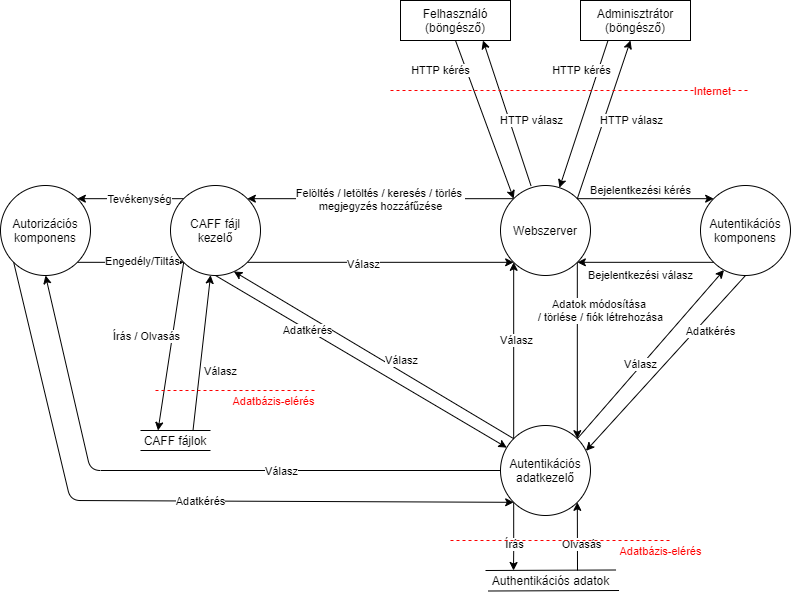

The diagram above was exported from draw.io. Its source (the exported page's mxGraphModel, read from the mxfile embedded in the PNG):
<mxGraphModel dx="2249" dy="772" grid="1" gridSize="10" guides="1" tooltips="1" connect="1" arrows="1" fold="1" page="1" pageScale="1" pageWidth="827" pageHeight="1169" math="0" shadow="0">
  <root>
    <mxCell id="0" />
    <mxCell id="1" parent="0" />
    <mxCell id="YhLNfLbOwWoEukPEFfpt-1" value="Felhasználó (böngésző)" style="rounded=0;whiteSpace=wrap;html=1;" parent="1" vertex="1">
      <mxGeometry x="260" y="160" width="110" height="40" as="geometry" />
    </mxCell>
    <mxCell id="YhLNfLbOwWoEukPEFfpt-27" style="edgeStyle=orthogonalEdgeStyle;rounded=0;orthogonalLoop=1;jettySize=auto;html=1;exitX=0;exitY=0;exitDx=0;exitDy=0;entryX=1;entryY=0;entryDx=0;entryDy=0;" parent="1" source="YhLNfLbOwWoEukPEFfpt-2" target="YhLNfLbOwWoEukPEFfpt-26" edge="1">
      <mxGeometry relative="1" as="geometry" />
    </mxCell>
    <mxCell id="YhLNfLbOwWoEukPEFfpt-36" value="Keresés" style="edgeLabel;html=1;align=center;verticalAlign=middle;resizable=0;points=[];" parent="YhLNfLbOwWoEukPEFfpt-27" vertex="1" connectable="0">
      <mxGeometry x="-0.161" relative="1" as="geometry">
        <mxPoint as="offset" />
      </mxGeometry>
    </mxCell>
    <mxCell id="YhLNfLbOwWoEukPEFfpt-87" value="&lt;span style=&quot;color: rgb(0 , 0 , 0)&quot;&gt;Felöltés / letöltés / keresés / törlés&amp;nbsp;&lt;/span&gt;&lt;br style=&quot;color: rgb(0 , 0 , 0)&quot;&gt;&lt;span style=&quot;color: rgb(0 , 0 , 0)&quot;&gt;megjegyzés hozzáfűzése&lt;/span&gt;" style="edgeLabel;html=1;align=center;verticalAlign=middle;resizable=0;points=[];fontColor=#FF0000;" parent="YhLNfLbOwWoEukPEFfpt-27" vertex="1" connectable="0">
      <mxGeometry x="0.1914" relative="1" as="geometry">
        <mxPoint x="25.15" as="offset" />
      </mxGeometry>
    </mxCell>
    <mxCell id="YhLNfLbOwWoEukPEFfpt-79" style="edgeStyle=orthogonalEdgeStyle;rounded=0;orthogonalLoop=1;jettySize=auto;html=1;exitX=1;exitY=1;exitDx=0;exitDy=0;entryX=1;entryY=0;entryDx=0;entryDy=0;strokeColor=#000000;fontColor=#FF0000;" parent="1" source="YhLNfLbOwWoEukPEFfpt-2" target="YhLNfLbOwWoEukPEFfpt-31" edge="1">
      <mxGeometry relative="1" as="geometry" />
    </mxCell>
    <mxCell id="YhLNfLbOwWoEukPEFfpt-80" value="&lt;font color=&quot;#000000&quot;&gt;Adatok módosítása &lt;br&gt;/ törlése / fiók létrehozása&lt;/font&gt;" style="edgeLabel;html=1;align=center;verticalAlign=middle;resizable=0;points=[];fontColor=#FF0000;" parent="YhLNfLbOwWoEukPEFfpt-79" vertex="1" connectable="0">
      <mxGeometry x="0.2873" y="1" relative="1" as="geometry">
        <mxPoint x="22.18" y="-65.82000000000001" as="offset" />
      </mxGeometry>
    </mxCell>
    <mxCell id="YhLNfLbOwWoEukPEFfpt-2" value="Webszerver" style="ellipse;whiteSpace=wrap;html=1;aspect=fixed;" parent="1" vertex="1">
      <mxGeometry x="360" y="345" width="90" height="90" as="geometry" />
    </mxCell>
    <mxCell id="YhLNfLbOwWoEukPEFfpt-3" value="Autentikációs komponens" style="ellipse;whiteSpace=wrap;html=1;aspect=fixed;" parent="1" vertex="1">
      <mxGeometry x="560" y="345" width="90" height="90" as="geometry" />
    </mxCell>
    <mxCell id="YhLNfLbOwWoEukPEFfpt-4" value="" style="endArrow=classic;html=1;entryX=0;entryY=0;entryDx=0;entryDy=0;exitX=1;exitY=0;exitDx=0;exitDy=0;" parent="1" source="YhLNfLbOwWoEukPEFfpt-2" target="YhLNfLbOwWoEukPEFfpt-3" edge="1">
      <mxGeometry width="50" height="50" relative="1" as="geometry">
        <mxPoint x="390" y="410" as="sourcePoint" />
        <mxPoint x="440" y="360" as="targetPoint" />
      </mxGeometry>
    </mxCell>
    <mxCell id="YhLNfLbOwWoEukPEFfpt-5" value="Bejelentkezési kérés" style="edgeLabel;html=1;align=center;verticalAlign=middle;resizable=0;points=[];" parent="YhLNfLbOwWoEukPEFfpt-4" vertex="1" connectable="0">
      <mxGeometry x="0.464" y="1" relative="1" as="geometry">
        <mxPoint x="-37.22" y="-8.12" as="offset" />
      </mxGeometry>
    </mxCell>
    <mxCell id="YhLNfLbOwWoEukPEFfpt-7" value="" style="endArrow=classic;html=1;entryX=1;entryY=1;entryDx=0;entryDy=0;exitX=0;exitY=1;exitDx=0;exitDy=0;" parent="1" source="YhLNfLbOwWoEukPEFfpt-3" target="YhLNfLbOwWoEukPEFfpt-2" edge="1">
      <mxGeometry width="50" height="50" relative="1" as="geometry">
        <mxPoint x="390" y="410" as="sourcePoint" />
        <mxPoint x="440" y="360" as="targetPoint" />
      </mxGeometry>
    </mxCell>
    <mxCell id="YhLNfLbOwWoEukPEFfpt-9" value="Bejelentkezési válasz" style="edgeLabel;html=1;align=center;verticalAlign=middle;resizable=0;points=[];" parent="YhLNfLbOwWoEukPEFfpt-7" vertex="1" connectable="0">
      <mxGeometry x="-0.2493" relative="1" as="geometry">
        <mxPoint x="-22.35" y="13.18" as="offset" />
      </mxGeometry>
    </mxCell>
    <mxCell id="YhLNfLbOwWoEukPEFfpt-38" style="edgeStyle=orthogonalEdgeStyle;rounded=0;orthogonalLoop=1;jettySize=auto;html=1;exitX=1;exitY=1;exitDx=0;exitDy=0;entryX=0;entryY=1;entryDx=0;entryDy=0;" parent="1" source="YhLNfLbOwWoEukPEFfpt-23" target="YhLNfLbOwWoEukPEFfpt-26" edge="1">
      <mxGeometry relative="1" as="geometry" />
    </mxCell>
    <mxCell id="YhLNfLbOwWoEukPEFfpt-41" value="Engedély/Tiltás&lt;br&gt;" style="edgeLabel;html=1;align=center;verticalAlign=middle;resizable=0;points=[];" parent="YhLNfLbOwWoEukPEFfpt-38" vertex="1" connectable="0">
      <mxGeometry x="0.228" y="1" relative="1" as="geometry">
        <mxPoint as="offset" />
      </mxGeometry>
    </mxCell>
    <mxCell id="YhLNfLbOwWoEukPEFfpt-23" value="Autorizációs&lt;br&gt;komponens" style="ellipse;whiteSpace=wrap;html=1;aspect=fixed;" parent="1" vertex="1">
      <mxGeometry x="-140" y="345" width="90" height="90" as="geometry" />
    </mxCell>
    <mxCell id="YhLNfLbOwWoEukPEFfpt-28" style="edgeStyle=orthogonalEdgeStyle;rounded=0;orthogonalLoop=1;jettySize=auto;html=1;exitX=1;exitY=1;exitDx=0;exitDy=0;entryX=0;entryY=1;entryDx=0;entryDy=0;" parent="1" source="YhLNfLbOwWoEukPEFfpt-26" target="YhLNfLbOwWoEukPEFfpt-2" edge="1">
      <mxGeometry relative="1" as="geometry" />
    </mxCell>
    <mxCell id="YhLNfLbOwWoEukPEFfpt-30" value="Válasz" style="edgeLabel;html=1;align=center;verticalAlign=middle;resizable=0;points=[];" parent="YhLNfLbOwWoEukPEFfpt-28" vertex="1" connectable="0">
      <mxGeometry x="-0.1288" y="-2" relative="1" as="geometry">
        <mxPoint as="offset" />
      </mxGeometry>
    </mxCell>
    <mxCell id="YhLNfLbOwWoEukPEFfpt-37" style="edgeStyle=orthogonalEdgeStyle;rounded=0;orthogonalLoop=1;jettySize=auto;html=1;exitX=0;exitY=0;exitDx=0;exitDy=0;entryX=1;entryY=0;entryDx=0;entryDy=0;" parent="1" source="YhLNfLbOwWoEukPEFfpt-26" target="YhLNfLbOwWoEukPEFfpt-23" edge="1">
      <mxGeometry relative="1" as="geometry" />
    </mxCell>
    <mxCell id="YhLNfLbOwWoEukPEFfpt-40" value="Tevékenység&lt;br&gt;" style="edgeLabel;html=1;align=center;verticalAlign=middle;resizable=0;points=[];" parent="YhLNfLbOwWoEukPEFfpt-37" vertex="1" connectable="0">
      <mxGeometry x="-0.1456" relative="1" as="geometry">
        <mxPoint as="offset" />
      </mxGeometry>
    </mxCell>
    <mxCell id="YhLNfLbOwWoEukPEFfpt-26" value="CAFF fájl kezelő" style="ellipse;whiteSpace=wrap;html=1;aspect=fixed;" parent="1" vertex="1">
      <mxGeometry x="30" y="345" width="90" height="90" as="geometry" />
    </mxCell>
    <mxCell id="YhLNfLbOwWoEukPEFfpt-67" style="edgeStyle=orthogonalEdgeStyle;rounded=0;orthogonalLoop=1;jettySize=auto;html=1;exitX=0;exitY=1;exitDx=0;exitDy=0;fontColor=#FF0000;" parent="1" source="YhLNfLbOwWoEukPEFfpt-31" edge="1">
      <mxGeometry relative="1" as="geometry">
        <mxPoint x="373" y="730" as="targetPoint" />
        <Array as="points">
          <mxPoint x="373" y="710" />
          <mxPoint x="373" y="710" />
        </Array>
      </mxGeometry>
    </mxCell>
    <mxCell id="YhLNfLbOwWoEukPEFfpt-69" value="&lt;font color=&quot;#000000&quot;&gt;Írás&lt;/font&gt;" style="edgeLabel;html=1;align=center;verticalAlign=middle;resizable=0;points=[];fontColor=#FF0000;" parent="YhLNfLbOwWoEukPEFfpt-67" vertex="1" connectable="0">
      <mxGeometry x="0.4133" y="-6" relative="1" as="geometry">
        <mxPoint x="6" y="-6" as="offset" />
      </mxGeometry>
    </mxCell>
    <mxCell id="YhLNfLbOwWoEukPEFfpt-81" style="edgeStyle=orthogonalEdgeStyle;rounded=0;orthogonalLoop=1;jettySize=auto;html=1;exitX=0;exitY=0;exitDx=0;exitDy=0;entryX=0;entryY=1;entryDx=0;entryDy=0;strokeColor=#000000;fontColor=#FF0000;" parent="1" source="YhLNfLbOwWoEukPEFfpt-31" target="YhLNfLbOwWoEukPEFfpt-2" edge="1">
      <mxGeometry relative="1" as="geometry" />
    </mxCell>
    <mxCell id="YhLNfLbOwWoEukPEFfpt-82" value="&lt;font color=&quot;#000000&quot;&gt;Válasz&lt;/font&gt;" style="edgeLabel;html=1;align=center;verticalAlign=middle;resizable=0;points=[];fontColor=#FF0000;" parent="YhLNfLbOwWoEukPEFfpt-81" vertex="1" connectable="0">
      <mxGeometry x="0.1191" y="-2" relative="1" as="geometry">
        <mxPoint as="offset" />
      </mxGeometry>
    </mxCell>
    <mxCell id="YhLNfLbOwWoEukPEFfpt-31" value="Autentikációs&lt;br&gt;adatkezelő" style="ellipse;whiteSpace=wrap;html=1;aspect=fixed;" parent="1" vertex="1">
      <mxGeometry x="360" y="585" width="90" height="90" as="geometry" />
    </mxCell>
    <mxCell id="YhLNfLbOwWoEukPEFfpt-43" value="Authentikációs adatok" style="text;html=1;align=center;verticalAlign=middle;resizable=0;points=[];autosize=1;" parent="1" vertex="1">
      <mxGeometry x="345" y="730" width="130" height="20" as="geometry" />
    </mxCell>
    <mxCell id="YhLNfLbOwWoEukPEFfpt-44" value="" style="endArrow=none;html=1;exitX=0;exitY=0;exitDx=0;exitDy=0;entryX=1;entryY=0;entryDx=0;entryDy=0;" parent="1" source="YhLNfLbOwWoEukPEFfpt-45" target="YhLNfLbOwWoEukPEFfpt-45" edge="1">
      <mxGeometry width="50" height="50" relative="1" as="geometry">
        <mxPoint x="-17.039999999999736" y="537" as="sourcePoint" />
        <mxPoint x="60" y="530" as="targetPoint" />
      </mxGeometry>
    </mxCell>
    <mxCell id="YhLNfLbOwWoEukPEFfpt-45" value="CAFF fájlok" style="text;html=1;strokeColor=none;fillColor=none;align=center;verticalAlign=middle;whiteSpace=wrap;rounded=0;" parent="1" vertex="1">
      <mxGeometry y="590" width="70" height="20" as="geometry" />
    </mxCell>
    <mxCell id="YhLNfLbOwWoEukPEFfpt-46" value="" style="endArrow=none;html=1;exitX=0;exitY=0;exitDx=0;exitDy=0;entryX=1;entryY=0;entryDx=0;entryDy=0;" parent="1" edge="1">
      <mxGeometry width="50" height="50" relative="1" as="geometry">
        <mxPoint x="2.2737367544323206e-13" y="610" as="sourcePoint" />
        <mxPoint x="70" y="610" as="targetPoint" />
      </mxGeometry>
    </mxCell>
    <mxCell id="YhLNfLbOwWoEukPEFfpt-47" value="" style="endArrow=none;html=1;exitX=0;exitY=0;exitDx=0;exitDy=0;entryX=1.004;entryY=-0.025;entryDx=0;entryDy=0;entryPerimeter=0;" parent="1" target="YhLNfLbOwWoEukPEFfpt-43" edge="1">
      <mxGeometry width="50" height="50" relative="1" as="geometry">
        <mxPoint x="345.0000000000002" y="730" as="sourcePoint" />
        <mxPoint x="415" y="730" as="targetPoint" />
      </mxGeometry>
    </mxCell>
    <mxCell id="YhLNfLbOwWoEukPEFfpt-48" value="" style="endArrow=none;html=1;exitX=0;exitY=0;exitDx=0;exitDy=0;entryX=1.004;entryY=-0.025;entryDx=0;entryDy=0;entryPerimeter=0;" parent="1" edge="1">
      <mxGeometry width="50" height="50" relative="1" as="geometry">
        <mxPoint x="348" y="750.5" as="sourcePoint" />
        <mxPoint x="478.52" y="750" as="targetPoint" />
      </mxGeometry>
    </mxCell>
    <mxCell id="YhLNfLbOwWoEukPEFfpt-50" value="" style="endArrow=classic;html=1;exitX=0;exitY=1;exitDx=0;exitDy=0;entryX=0.25;entryY=0;entryDx=0;entryDy=0;" parent="1" source="YhLNfLbOwWoEukPEFfpt-26" target="YhLNfLbOwWoEukPEFfpt-45" edge="1">
      <mxGeometry width="50" height="50" relative="1" as="geometry">
        <mxPoint x="310" y="440" as="sourcePoint" />
        <mxPoint x="360" y="390" as="targetPoint" />
      </mxGeometry>
    </mxCell>
    <mxCell id="YhLNfLbOwWoEukPEFfpt-55" value="Írás / Olvasás" style="edgeLabel;html=1;align=center;verticalAlign=middle;resizable=0;points=[];" parent="YhLNfLbOwWoEukPEFfpt-50" vertex="1" connectable="0">
      <mxGeometry x="-0.1223" y="-1" relative="1" as="geometry">
        <mxPoint x="-25.78" as="offset" />
      </mxGeometry>
    </mxCell>
    <mxCell id="YhLNfLbOwWoEukPEFfpt-52" value="" style="endArrow=classic;html=1;exitX=0.75;exitY=0;exitDx=0;exitDy=0;" parent="1" source="YhLNfLbOwWoEukPEFfpt-45" target="YhLNfLbOwWoEukPEFfpt-26" edge="1">
      <mxGeometry width="50" height="50" relative="1" as="geometry">
        <mxPoint x="310" y="440" as="sourcePoint" />
        <mxPoint x="120" y="560" as="targetPoint" />
      </mxGeometry>
    </mxCell>
    <mxCell id="YhLNfLbOwWoEukPEFfpt-54" value="Válasz" style="edgeLabel;html=1;align=center;verticalAlign=middle;resizable=0;points=[];" parent="YhLNfLbOwWoEukPEFfpt-52" vertex="1" connectable="0">
      <mxGeometry x="-0.3536" y="-3" relative="1" as="geometry">
        <mxPoint x="18.22" y="-9.46" as="offset" />
      </mxGeometry>
    </mxCell>
    <mxCell id="YhLNfLbOwWoEukPEFfpt-56" value="Adminisztrátor (böngésző)" style="rounded=0;whiteSpace=wrap;html=1;" parent="1" vertex="1">
      <mxGeometry x="440" y="160" width="110" height="40" as="geometry" />
    </mxCell>
    <mxCell id="YhLNfLbOwWoEukPEFfpt-57" value="" style="endArrow=classic;html=1;exitX=0.5;exitY=1;exitDx=0;exitDy=0;entryX=0;entryY=0;entryDx=0;entryDy=0;" parent="1" source="YhLNfLbOwWoEukPEFfpt-1" target="YhLNfLbOwWoEukPEFfpt-2" edge="1">
      <mxGeometry width="50" height="50" relative="1" as="geometry">
        <mxPoint x="310" y="440" as="sourcePoint" />
        <mxPoint x="360" y="390" as="targetPoint" />
      </mxGeometry>
    </mxCell>
    <mxCell id="YhLNfLbOwWoEukPEFfpt-60" value="HTTP kérés" style="edgeLabel;html=1;align=center;verticalAlign=middle;resizable=0;points=[];" parent="YhLNfLbOwWoEukPEFfpt-57" vertex="1" connectable="0">
      <mxGeometry x="0.1793" y="1" relative="1" as="geometry">
        <mxPoint x="-50.17" y="-62.73" as="offset" />
      </mxGeometry>
    </mxCell>
    <mxCell id="YhLNfLbOwWoEukPEFfpt-58" value="" style="endArrow=classic;html=1;entryX=0.75;entryY=1;entryDx=0;entryDy=0;exitX=0.339;exitY=0.004;exitDx=0;exitDy=0;exitPerimeter=0;" parent="1" source="YhLNfLbOwWoEukPEFfpt-2" target="YhLNfLbOwWoEukPEFfpt-1" edge="1">
      <mxGeometry width="50" height="50" relative="1" as="geometry">
        <mxPoint x="310" y="440" as="sourcePoint" />
        <mxPoint x="360" y="390" as="targetPoint" />
      </mxGeometry>
    </mxCell>
    <mxCell id="YhLNfLbOwWoEukPEFfpt-59" value="HTTP válasz" style="edgeLabel;html=1;align=center;verticalAlign=middle;resizable=0;points=[];" parent="YhLNfLbOwWoEukPEFfpt-58" vertex="1" connectable="0">
      <mxGeometry x="-0.1526" y="-3" relative="1" as="geometry">
        <mxPoint x="17.03" y="-2.700000000000003" as="offset" />
      </mxGeometry>
    </mxCell>
    <mxCell id="YhLNfLbOwWoEukPEFfpt-61" value="" style="endArrow=classic;html=1;exitX=0.25;exitY=1;exitDx=0;exitDy=0;" parent="1" source="YhLNfLbOwWoEukPEFfpt-56" target="YhLNfLbOwWoEukPEFfpt-2" edge="1">
      <mxGeometry width="50" height="50" relative="1" as="geometry">
        <mxPoint x="391.82" y="170" as="sourcePoint" />
        <mxPoint x="420" y="340" as="targetPoint" />
      </mxGeometry>
    </mxCell>
    <mxCell id="YhLNfLbOwWoEukPEFfpt-62" value="HTTP kérés" style="edgeLabel;html=1;align=center;verticalAlign=middle;resizable=0;points=[];" parent="YhLNfLbOwWoEukPEFfpt-61" vertex="1" connectable="0">
      <mxGeometry x="0.1793" y="1" relative="1" as="geometry">
        <mxPoint x="0.18999999999999773" y="-57.39" as="offset" />
      </mxGeometry>
    </mxCell>
    <mxCell id="YhLNfLbOwWoEukPEFfpt-63" value="" style="endArrow=classic;html=1;entryX=0.75;entryY=1;entryDx=0;entryDy=0;exitX=1;exitY=0;exitDx=0;exitDy=0;" parent="1" source="YhLNfLbOwWoEukPEFfpt-2" edge="1">
      <mxGeometry width="50" height="50" relative="1" as="geometry">
        <mxPoint x="538.0100000000002" y="345.36" as="sourcePoint" />
        <mxPoint x="490" y="200" as="targetPoint" />
      </mxGeometry>
    </mxCell>
    <mxCell id="YhLNfLbOwWoEukPEFfpt-64" value="HTTP válasz" style="edgeLabel;html=1;align=center;verticalAlign=middle;resizable=0;points=[];" parent="YhLNfLbOwWoEukPEFfpt-63" vertex="1" connectable="0">
      <mxGeometry x="-0.1526" y="-3" relative="1" as="geometry">
        <mxPoint x="27.760000000000005" y="-12" as="offset" />
      </mxGeometry>
    </mxCell>
    <mxCell id="YhLNfLbOwWoEukPEFfpt-65" value="" style="endArrow=none;dashed=1;html=1;fillColor=#e51400;strokeColor=#FF0000;" parent="1" edge="1">
      <mxGeometry width="50" height="50" relative="1" as="geometry">
        <mxPoint x="250" y="250" as="sourcePoint" />
        <mxPoint x="610" y="250" as="targetPoint" />
      </mxGeometry>
    </mxCell>
    <mxCell id="YhLNfLbOwWoEukPEFfpt-66" value="Internet" style="edgeLabel;html=1;align=center;verticalAlign=middle;resizable=0;points=[];fontColor=#FF0000;" parent="YhLNfLbOwWoEukPEFfpt-65" vertex="1" connectable="0">
      <mxGeometry x="0.7852" y="-1" relative="1" as="geometry">
        <mxPoint y="-1" as="offset" />
      </mxGeometry>
    </mxCell>
    <mxCell id="YhLNfLbOwWoEukPEFfpt-68" value="" style="endArrow=classic;html=1;strokeColor=#000000;fontColor=#FF0000;entryX=1;entryY=1;entryDx=0;entryDy=0;" parent="1" target="YhLNfLbOwWoEukPEFfpt-31" edge="1">
      <mxGeometry width="50" height="50" relative="1" as="geometry">
        <mxPoint x="437" y="730" as="sourcePoint" />
        <mxPoint x="360" y="470" as="targetPoint" />
      </mxGeometry>
    </mxCell>
    <mxCell id="YhLNfLbOwWoEukPEFfpt-70" value="&lt;font color=&quot;#000000&quot;&gt;Olvasás&lt;/font&gt;" style="edgeLabel;html=1;align=center;verticalAlign=middle;resizable=0;points=[];fontColor=#FF0000;" parent="YhLNfLbOwWoEukPEFfpt-68" vertex="1" connectable="0">
      <mxGeometry x="-0.2278" y="-4" relative="1" as="geometry">
        <mxPoint as="offset" />
      </mxGeometry>
    </mxCell>
    <mxCell id="YhLNfLbOwWoEukPEFfpt-71" value="" style="endArrow=classic;html=1;strokeColor=#000000;fontColor=#FF0000;entryX=0.261;entryY=0.939;entryDx=0;entryDy=0;exitX=1;exitY=0;exitDx=0;exitDy=0;entryPerimeter=0;" parent="1" source="YhLNfLbOwWoEukPEFfpt-31" target="YhLNfLbOwWoEukPEFfpt-3" edge="1">
      <mxGeometry width="50" height="50" relative="1" as="geometry">
        <mxPoint x="419" y="590" as="sourcePoint" />
        <mxPoint x="360" y="470" as="targetPoint" />
      </mxGeometry>
    </mxCell>
    <mxCell id="YhLNfLbOwWoEukPEFfpt-72" value="&lt;font color=&quot;#000000&quot;&gt;Válasz&lt;/font&gt;" style="edgeLabel;html=1;align=center;verticalAlign=middle;resizable=0;points=[];fontColor=#FF0000;" parent="YhLNfLbOwWoEukPEFfpt-71" vertex="1" connectable="0">
      <mxGeometry x="-0.1833" y="-3" relative="1" as="geometry">
        <mxPoint x="0.25" y="-8.16" as="offset" />
      </mxGeometry>
    </mxCell>
    <mxCell id="YhLNfLbOwWoEukPEFfpt-73" value="" style="endArrow=classic;html=1;strokeColor=#000000;fontColor=#FF0000;entryX=0.95;entryY=0.281;entryDx=0;entryDy=0;entryPerimeter=0;exitX=0.5;exitY=1;exitDx=0;exitDy=0;" parent="1" source="YhLNfLbOwWoEukPEFfpt-3" target="YhLNfLbOwWoEukPEFfpt-31" edge="1">
      <mxGeometry width="50" height="50" relative="1" as="geometry">
        <mxPoint x="310" y="520" as="sourcePoint" />
        <mxPoint x="360" y="470" as="targetPoint" />
      </mxGeometry>
    </mxCell>
    <mxCell id="YhLNfLbOwWoEukPEFfpt-74" value="&lt;font color=&quot;#000000&quot;&gt;Adatkérés&lt;br&gt;&lt;/font&gt;" style="edgeLabel;html=1;align=center;verticalAlign=middle;resizable=0;points=[];fontColor=#FF0000;" parent="YhLNfLbOwWoEukPEFfpt-73" vertex="1" connectable="0">
      <mxGeometry x="-0.4383" relative="1" as="geometry">
        <mxPoint x="9.87" y="5.69" as="offset" />
      </mxGeometry>
    </mxCell>
    <mxCell id="YhLNfLbOwWoEukPEFfpt-75" value="" style="endArrow=classic;html=1;strokeColor=#000000;fontColor=#FF0000;exitX=0;exitY=0;exitDx=0;exitDy=0;entryX=0.704;entryY=0.955;entryDx=0;entryDy=0;entryPerimeter=0;" parent="1" source="YhLNfLbOwWoEukPEFfpt-31" target="YhLNfLbOwWoEukPEFfpt-26" edge="1">
      <mxGeometry width="50" height="50" relative="1" as="geometry">
        <mxPoint x="269.999805153395" y="611.3601948466052" as="sourcePoint" />
        <mxPoint x="406.36019484660545" y="434.9998051533948" as="targetPoint" />
      </mxGeometry>
    </mxCell>
    <mxCell id="YhLNfLbOwWoEukPEFfpt-76" value="&lt;font color=&quot;#000000&quot;&gt;Válasz&lt;/font&gt;" style="edgeLabel;html=1;align=center;verticalAlign=middle;resizable=0;points=[];fontColor=#FF0000;" parent="YhLNfLbOwWoEukPEFfpt-75" vertex="1" connectable="0">
      <mxGeometry x="-0.1833" y="-3" relative="1" as="geometry">
        <mxPoint x="0.25" y="-8.16" as="offset" />
      </mxGeometry>
    </mxCell>
    <mxCell id="YhLNfLbOwWoEukPEFfpt-77" value="" style="endArrow=classic;html=1;strokeColor=#000000;fontColor=#FF0000;exitX=0.5;exitY=1;exitDx=0;exitDy=0;" parent="1" source="YhLNfLbOwWoEukPEFfpt-26" target="YhLNfLbOwWoEukPEFfpt-31" edge="1">
      <mxGeometry width="50" height="50" relative="1" as="geometry">
        <mxPoint x="359.5" y="574.71" as="sourcePoint" />
        <mxPoint x="200" y="609" as="targetPoint" />
      </mxGeometry>
    </mxCell>
    <mxCell id="YhLNfLbOwWoEukPEFfpt-78" value="&lt;font color=&quot;#000000&quot;&gt;Adatkérés&lt;br&gt;&lt;/font&gt;" style="edgeLabel;html=1;align=center;verticalAlign=middle;resizable=0;points=[];fontColor=#FF0000;" parent="YhLNfLbOwWoEukPEFfpt-77" vertex="1" connectable="0">
      <mxGeometry x="-0.4383" relative="1" as="geometry">
        <mxPoint x="9.87" y="5.69" as="offset" />
      </mxGeometry>
    </mxCell>
    <mxCell id="YhLNfLbOwWoEukPEFfpt-83" value="" style="endArrow=none;dashed=1;html=1;fontColor=#FF0000;strokeColor=#FF0000;" parent="1" edge="1">
      <mxGeometry width="50" height="50" relative="1" as="geometry">
        <mxPoint x="310" y="700" as="sourcePoint" />
        <mxPoint x="530" y="700" as="targetPoint" />
      </mxGeometry>
    </mxCell>
    <mxCell id="YhLNfLbOwWoEukPEFfpt-84" value="Adatbázis-elérés" style="edgeLabel;html=1;align=center;verticalAlign=middle;resizable=0;points=[];fontColor=#FF0000;" parent="YhLNfLbOwWoEukPEFfpt-83" vertex="1" connectable="0">
      <mxGeometry x="0.7394" y="-2" relative="1" as="geometry">
        <mxPoint x="18.33" y="8" as="offset" />
      </mxGeometry>
    </mxCell>
    <mxCell id="YhLNfLbOwWoEukPEFfpt-85" value="" style="endArrow=none;dashed=1;html=1;fontColor=#FF0000;strokeColor=#FF0000;" parent="1" edge="1">
      <mxGeometry width="50" height="50" relative="1" as="geometry">
        <mxPoint x="15" y="550" as="sourcePoint" />
        <mxPoint x="175" y="550" as="targetPoint" />
      </mxGeometry>
    </mxCell>
    <mxCell id="YhLNfLbOwWoEukPEFfpt-86" value="Adatbázis-elérés" style="edgeLabel;html=1;align=center;verticalAlign=middle;resizable=0;points=[];fontColor=#FF0000;" parent="YhLNfLbOwWoEukPEFfpt-85" vertex="1" connectable="0">
      <mxGeometry x="0.7394" y="-2" relative="1" as="geometry">
        <mxPoint x="-21.67" y="8" as="offset" />
      </mxGeometry>
    </mxCell>
    <mxCell id="W0pHmaIm6KESqgtmvMoZ-3" value="" style="endArrow=classic;html=1;strokeColor=#000000;fontColor=#FF0000;exitX=0;exitY=1;exitDx=0;exitDy=0;entryX=0;entryY=1;entryDx=0;entryDy=0;" parent="1" source="YhLNfLbOwWoEukPEFfpt-23" target="YhLNfLbOwWoEukPEFfpt-31" edge="1">
      <mxGeometry width="50" height="50" relative="1" as="geometry">
        <mxPoint x="85" y="445" as="sourcePoint" />
        <mxPoint x="376.2583062303486" y="617.1071809542968" as="targetPoint" />
        <Array as="points">
          <mxPoint x="-70" y="660" />
        </Array>
      </mxGeometry>
    </mxCell>
    <mxCell id="W0pHmaIm6KESqgtmvMoZ-4" value="&lt;font color=&quot;#000000&quot;&gt;Adatkérés&lt;br&gt;&lt;/font&gt;" style="edgeLabel;html=1;align=center;verticalAlign=middle;resizable=0;points=[];fontColor=#FF0000;" parent="W0pHmaIm6KESqgtmvMoZ-3" vertex="1" connectable="0">
      <mxGeometry x="-0.4383" relative="1" as="geometry">
        <mxPoint x="142.03" y="50.449999999999996" as="offset" />
      </mxGeometry>
    </mxCell>
    <mxCell id="W0pHmaIm6KESqgtmvMoZ-5" value="" style="endArrow=classic;html=1;strokeColor=#000000;fontColor=#FF0000;exitX=0;exitY=0.5;exitDx=0;exitDy=0;entryX=0.5;entryY=1;entryDx=0;entryDy=0;" parent="1" source="YhLNfLbOwWoEukPEFfpt-31" target="YhLNfLbOwWoEukPEFfpt-23" edge="1">
      <mxGeometry width="50" height="50" relative="1" as="geometry">
        <mxPoint x="383.1801948466052" y="608.1801948466052" as="sourcePoint" />
        <mxPoint x="103.3599999999999" y="440.95000000000005" as="targetPoint" />
        <Array as="points">
          <mxPoint x="-50" y="630" />
        </Array>
      </mxGeometry>
    </mxCell>
    <mxCell id="W0pHmaIm6KESqgtmvMoZ-6" value="&lt;font color=&quot;#000000&quot;&gt;Válasz&lt;/font&gt;" style="edgeLabel;html=1;align=center;verticalAlign=middle;resizable=0;points=[];fontColor=#FF0000;" parent="W0pHmaIm6KESqgtmvMoZ-5" vertex="1" connectable="0">
      <mxGeometry x="-0.1833" y="-3" relative="1" as="geometry">
        <mxPoint x="29" y="3" as="offset" />
      </mxGeometry>
    </mxCell>
  </root>
</mxGraphModel>